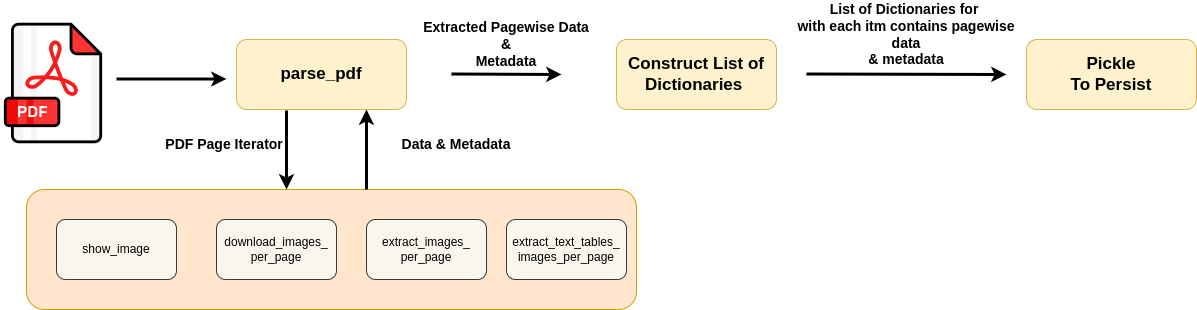

The diagram above was exported from draw.io. Its source (the exported page's mxGraphModel, read from the mxfile embedded in the PNG):
<mxGraphModel dx="2191" dy="759" grid="1" gridSize="10" guides="1" tooltips="1" connect="1" arrows="1" fold="1" page="1" pageScale="1" pageWidth="827" pageHeight="1169" math="0" shadow="0">
  <root>
    <mxCell id="0" />
    <mxCell id="1" parent="0" />
    <mxCell id="zQyfnbBSNigW3clxt8hY-2" value="" style="rounded=1;whiteSpace=wrap;html=1;fillColor=#ffe6cc;strokeColor=#d79b00;" vertex="1" parent="1">
      <mxGeometry x="-180" y="390" width="610" height="120" as="geometry" />
    </mxCell>
    <mxCell id="zQyfnbBSNigW3clxt8hY-3" value="&lt;b&gt;&lt;font style=&quot;font-size: 17px;&quot;&gt;parse_pdf&lt;/font&gt;&lt;/b&gt;" style="rounded=1;whiteSpace=wrap;html=1;fillColor=#fff2cc;strokeColor=#d6b656;" vertex="1" parent="1">
      <mxGeometry x="30" y="240" width="170" height="70" as="geometry" />
    </mxCell>
    <mxCell id="zQyfnbBSNigW3clxt8hY-5" value="" style="endArrow=classic;html=1;rounded=0;strokeWidth=3;" edge="1" parent="1">
      <mxGeometry width="50" height="50" relative="1" as="geometry">
        <mxPoint x="80" y="311" as="sourcePoint" />
        <mxPoint x="80" y="390" as="targetPoint" />
      </mxGeometry>
    </mxCell>
    <mxCell id="zQyfnbBSNigW3clxt8hY-6" value="" style="endArrow=classic;html=1;rounded=0;strokeWidth=3;" edge="1" parent="1">
      <mxGeometry width="50" height="50" relative="1" as="geometry">
        <mxPoint x="160" y="390" as="sourcePoint" />
        <mxPoint x="160" y="310" as="targetPoint" />
      </mxGeometry>
    </mxCell>
    <mxCell id="zQyfnbBSNigW3clxt8hY-7" value="show_image" style="rounded=1;whiteSpace=wrap;html=1;fillColor=#f9f7ed;strokeColor=#36393d;" vertex="1" parent="1">
      <mxGeometry x="-150" y="420" width="120" height="60" as="geometry" />
    </mxCell>
    <mxCell id="zQyfnbBSNigW3clxt8hY-8" value="download_images_&lt;div&gt;per_page&lt;/div&gt;" style="rounded=1;whiteSpace=wrap;html=1;fillColor=#f9f7ed;strokeColor=#36393d;" vertex="1" parent="1">
      <mxGeometry x="10" y="420" width="120" height="60" as="geometry" />
    </mxCell>
    <mxCell id="zQyfnbBSNigW3clxt8hY-9" value="extract_images_&lt;div&gt;per_page&lt;br&gt;&lt;/div&gt;" style="rounded=1;whiteSpace=wrap;html=1;fillColor=#f9f7ed;strokeColor=#36393d;" vertex="1" parent="1">
      <mxGeometry x="160" y="420" width="120" height="60" as="geometry" />
    </mxCell>
    <mxCell id="zQyfnbBSNigW3clxt8hY-10" value="&lt;div&gt;extract_text_tables_&lt;/div&gt;&lt;div&gt;images_per_page&lt;br&gt;&lt;/div&gt;" style="rounded=1;whiteSpace=wrap;html=1;fillColor=#f9f7ed;strokeColor=#36393d;" vertex="1" parent="1">
      <mxGeometry x="300" y="420" width="120" height="60" as="geometry" />
    </mxCell>
    <mxCell id="zQyfnbBSNigW3clxt8hY-12" value="" style="endArrow=classic;html=1;rounded=0;strokeWidth=3;" edge="1" parent="1">
      <mxGeometry width="50" height="50" relative="1" as="geometry">
        <mxPoint x="-90" y="279.5" as="sourcePoint" />
        <mxPoint x="20" y="279.5" as="targetPoint" />
      </mxGeometry>
    </mxCell>
    <mxCell id="zQyfnbBSNigW3clxt8hY-13" value="" style="endArrow=classic;html=1;rounded=0;strokeWidth=3;" edge="1" parent="1">
      <mxGeometry width="50" height="50" relative="1" as="geometry">
        <mxPoint x="245" y="274.5" as="sourcePoint" />
        <mxPoint x="355" y="275" as="targetPoint" />
      </mxGeometry>
    </mxCell>
    <mxCell id="zQyfnbBSNigW3clxt8hY-14" value="&lt;b&gt;&lt;font style=&quot;font-size: 17px;&quot;&gt;Construct List of Dictionaries&lt;/font&gt;&lt;/b&gt;&lt;b style=&quot;background-color: initial;&quot;&gt;&lt;font style=&quot;font-size: 17px;&quot;&gt;&amp;nbsp;&lt;/font&gt;&lt;/b&gt;" style="rounded=1;whiteSpace=wrap;html=1;fillColor=#fff2cc;strokeColor=#d6b656;" vertex="1" parent="1">
      <mxGeometry x="410" y="240" width="160" height="70" as="geometry" />
    </mxCell>
    <mxCell id="zQyfnbBSNigW3clxt8hY-16" value="" style="endArrow=classic;html=1;rounded=0;strokeWidth=3;" edge="1" parent="1">
      <mxGeometry width="50" height="50" relative="1" as="geometry">
        <mxPoint x="600" y="274.5" as="sourcePoint" />
        <mxPoint x="800" y="275" as="targetPoint" />
      </mxGeometry>
    </mxCell>
    <mxCell id="zQyfnbBSNigW3clxt8hY-17" value="&lt;span style=&quot;font-size: 17px;&quot;&gt;&lt;b&gt;Pickle&lt;/b&gt;&lt;/span&gt;&lt;div&gt;&lt;span style=&quot;font-size: 17px;&quot;&gt;&lt;b&gt;To Persist&lt;/b&gt;&lt;/span&gt;&lt;/div&gt;" style="rounded=1;whiteSpace=wrap;html=1;fillColor=#fff2cc;strokeColor=#d6b656;" vertex="1" parent="1">
      <mxGeometry x="820" y="240" width="170" height="70" as="geometry" />
    </mxCell>
    <mxCell id="zQyfnbBSNigW3clxt8hY-19" value="" style="shape=image;imageAspect=0;aspect=fixed;verticalLabelPosition=bottom;verticalAlign=top;image=data:image/png,(base64 omitted: 6180 chars);" vertex="1" parent="1">
      <mxGeometry x="-206" y="220" width="106" height="126" as="geometry" />
    </mxCell>
    <mxCell id="zQyfnbBSNigW3clxt8hY-20" value="&lt;b style=&quot;font-size: 14px;&quot;&gt;&lt;font style=&quot;font-size: 14px;&quot;&gt;Extracted Pagewise Data&lt;/font&gt;&lt;/b&gt;&lt;div style=&quot;font-size: 14px;&quot;&gt;&lt;b&gt;&lt;font style=&quot;font-size: 14px;&quot;&gt;&amp;amp;&lt;/font&gt;&lt;/b&gt;&lt;/div&gt;&lt;div style=&quot;font-size: 14px;&quot;&gt;&lt;b style=&quot;&quot;&gt;&lt;font style=&quot;font-size: 14px;&quot;&gt;Metadata&lt;/font&gt;&lt;/b&gt;&lt;/div&gt;" style="text;html=1;align=center;verticalAlign=middle;whiteSpace=wrap;rounded=0;" vertex="1" parent="1">
      <mxGeometry x="210" y="230" width="180" height="30" as="geometry" />
    </mxCell>
    <mxCell id="zQyfnbBSNigW3clxt8hY-21" value="&lt;span style=&quot;font-size: 14px;&quot;&gt;&lt;b&gt;List of Dictionaries for&amp;nbsp;&lt;/b&gt;&lt;/span&gt;&lt;div&gt;&lt;span style=&quot;font-size: 14px;&quot;&gt;&lt;b&gt;with each itm contains pagewise data&lt;/b&gt;&lt;/span&gt;&lt;/div&gt;&lt;div&gt;&lt;span style=&quot;font-size: 14px;&quot;&gt;&lt;b&gt;&amp;amp; metadata&lt;/b&gt;&lt;/span&gt;&lt;/div&gt;" style="text;html=1;align=center;verticalAlign=middle;whiteSpace=wrap;rounded=0;" vertex="1" parent="1">
      <mxGeometry x="580" y="220" width="240" height="30" as="geometry" />
    </mxCell>
    <mxCell id="zQyfnbBSNigW3clxt8hY-23" value="&lt;span style=&quot;font-size: 14px;&quot;&gt;&lt;b&gt;PDF Page Iterator&amp;nbsp;&lt;/b&gt;&lt;/span&gt;" style="text;html=1;align=center;verticalAlign=middle;whiteSpace=wrap;rounded=0;" vertex="1" parent="1">
      <mxGeometry x="-50" y="330" width="140" height="30" as="geometry" />
    </mxCell>
    <mxCell id="zQyfnbBSNigW3clxt8hY-25" value="&lt;span style=&quot;font-size: 14px;&quot;&gt;&lt;b&gt;Data &amp;amp; Metadata&lt;/b&gt;&lt;/span&gt;" style="text;html=1;align=center;verticalAlign=middle;whiteSpace=wrap;rounded=0;" vertex="1" parent="1">
      <mxGeometry x="180" y="330" width="140" height="30" as="geometry" />
    </mxCell>
  </root>
</mxGraphModel>